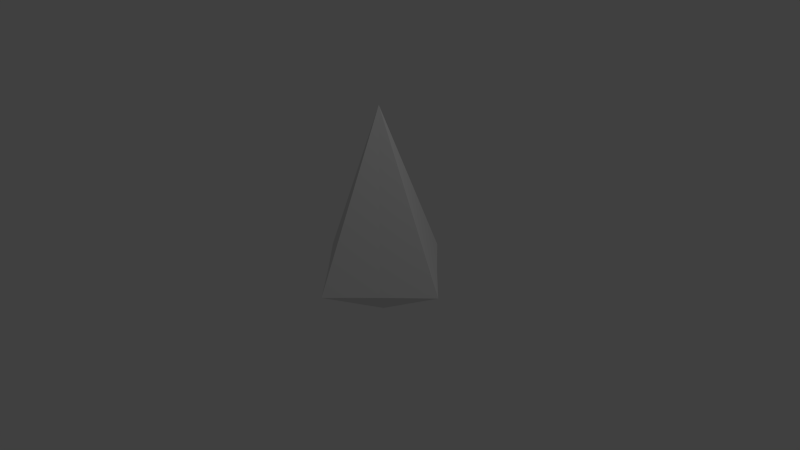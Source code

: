 # Source: boid.blend  (saved by Blender 2.68.0; exported with 4.5.12 LTS)
import bpy
from mathutils import Matrix  # noqa: F401  (used for matrix-valued properties, if any)

bpy.ops.wm.read_factory_settings(use_empty=True)
scene = bpy.context.scene
scene.name = 'Scene'

# ---- collections
col_collection_1 = bpy.data.collections.new('Collection 1'); scene.collection.children.link(col_collection_1)

# ---- materials (node trees are filled in below, after node groups)
mat_material = bpy.data.materials.new('Material')
mat_material.alpha_threshold = 0.0
mat_material.use_transparent_shadow = False
mat_material.roughness = 0.5
mat_material.line_color = (0.0, 0.0, 0.0, 1.0)

# ---- material node trees

# ---- world
world_world = bpy.data.worlds.new('World'); scene.world = world_world
world_world.color = (0.05088, 0.05088, 0.05088)
world_world.use_sun_shadow = False
world_world.sun_shadow_jitter_overblur = 0.0
world_world.cycles.sampling_method = 'MANUAL'
world_world.cycles.sample_map_resolution = 256

# ---- cameras
cam_camera = bpy.data.cameras.new('Camera')
cam_camera.clip_end = 100.0
cam_camera.lens = 35.0
cam_camera.sensor_width = 32.0
cam_camera.sensor_height = 18.0
cam_camera.ortho_scale = 7.314
cam_camera.dof.focus_distance = 0.0
cam_camera.dof.aperture_fstop = 128.0

# ---- lights
light_lamp = bpy.data.lights.new('Lamp', 'POINT')
light_lamp.transmission_factor = 0.0
light_lamp.cutoff_distance = 30.0
light_lamp.energy = 100.0
light_lamp.shadow_buffer_clip_start = 1.001
light_lamp.shadow_soft_size = 0.1
light_lamp.shadow_maximum_resolution = 0.006
light_lamp.use_absolute_resolution = True
light_lamp.cycles.use_multiple_importance_sampling = False

# ---- meshes
me_cube = bpy.data.meshes.new('Cube')
me_cube.from_pydata([(0.1632, 1.615e-06, 2.045), (0.1632, -1.0, -0.1632), (-0.3305, 0.4937, -0.1632), (-0.3305, -0.4937, -0.1632), (0.1632, 1.0, -0.1632), (-0.8368, -1.506e-07, -0.1632), (0.657, 0.4937, -0.1632), (0.657, -0.4937, -0.1632), (1.163, 8.413e-07, -0.1632), (0.1632, 1.618e-07, -0.7394)], [], [(4, 6, 8, 9), (9, 8, 7, 1), (2, 4, 9, 5), (5, 9, 1, 3), (0, 2, 5, 3), (0, 7, 8, 6), (0, 6, 4, 2), (0, 3, 1, 7)])
me_cube.materials.append(mat_material)
me_cube.use_remesh_preserve_volume = False
me_cube.use_remesh_preserve_attributes = False
me_cube.use_mirror_vertex_groups = False
me_cube.update()

# ---- objects
ob_cube = bpy.data.objects.new('Cube', me_cube)
ob_lamp = bpy.data.objects.new('Lamp', light_lamp)
ob_camera = bpy.data.objects.new('Camera', cam_camera)

# ---- transforms, parenting, visibility, modifiers, constraints
ob_cube.location = (0.0, 0.0, 0.0)
ob_cube.rotation_euler = (0.0, -0.0, 6.283)
ob_cube.lock_rotations_4d = False
ob_cube.empty_display_type = 'ARROWS'
ob_cube.lineart.crease_threshold = 0.0
ob_lamp.location = (4.076, 1.005, 5.904)
ob_lamp.rotation_euler = (0.6503, 0.05522, 1.866)
ob_lamp.lock_rotations_4d = False
ob_lamp.empty_display_type = 'ARROWS'
ob_lamp.color = (0.0, 0.0, 0.0, 0.0)
ob_lamp.lineart.crease_threshold = 0.0
ob_camera.location = (7.481, -6.508, 5.344)
ob_camera.rotation_euler = (1.109, 0.01082, 0.8149)
ob_camera.lock_rotations_4d = False
ob_camera.empty_display_type = 'ARROWS'
ob_camera.color = (0.0, 0.0, 0.0, 0.0)
ob_camera.display_type = 'WIRE'
ob_camera.lineart.crease_threshold = 0.0

# ---- collection membership
col_collection_1.objects.link(ob_cube)
col_collection_1.objects.link(ob_lamp)
col_collection_1.objects.link(ob_camera)

# ---- scene / render settings (as saved in the file)
scene.camera = ob_camera
scene.frame_start = 1; scene.frame_end = 250; scene.frame_set(1)
scene.render.engine = 'BLENDER_EEVEE_NEXT'
scene.render.image_settings.color_mode = 'RGB'
scene.render.image_settings.compression = 90
scene.render.resolution_percentage = 50
scene.render.dither_intensity = 0.0
scene.cycles.use_denoising = False
scene.cycles.samples = 10
scene.cycles.sampling_pattern = 'TABULATED_SOBOL'
scene.cycles.light_sampling_threshold = 0.0
scene.cycles.use_adaptive_sampling = False
scene.cycles.use_light_tree = False
scene.cycles.blur_glossy = 0.0
scene.cycles.volume_bounces = 1
scene.cycles.pixel_filter_type = 'GAUSSIAN'
scene.cycles.sample_clamp_indirect = 0.0
scene.view_settings.view_transform = 'Standard'
bpy.context.view_layer.update()
